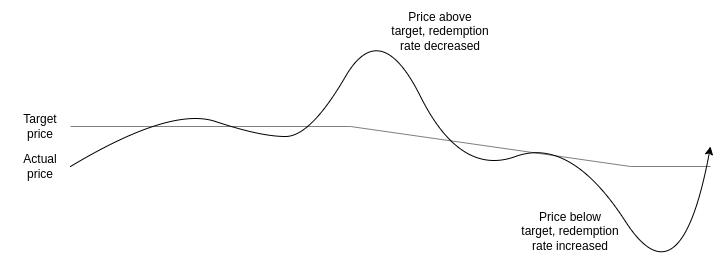

The diagram above was exported from draw.io. Its source (the exported page's mxGraphModel, read from the mxfile embedded in the PNG):
<mxGraphModel dx="1422" dy="672" grid="1" gridSize="10" guides="1" tooltips="1" connect="1" arrows="1" fold="1" page="1" pageScale="1" pageWidth="850" pageHeight="1100" math="0" shadow="0">
  <root>
    <mxCell id="0" />
    <mxCell id="1" parent="0" />
    <mxCell id="_cT-ToSyKGvrOGXirUhP-1" value="" style="endArrow=none;html=1;rounded=0;fillColor=#d5e8d4;strokeColor=#808080;" edge="1" parent="1">
      <mxGeometry width="50" height="50" relative="1" as="geometry">
        <mxPoint x="80" y="280" as="sourcePoint" />
        <mxPoint x="720" y="320" as="targetPoint" />
        <Array as="points">
          <mxPoint x="360" y="280" />
          <mxPoint x="640" y="320" />
        </Array>
      </mxGeometry>
    </mxCell>
    <mxCell id="_cT-ToSyKGvrOGXirUhP-2" value="Target&lt;br&gt;price" style="text;html=1;strokeColor=none;fillColor=none;align=center;verticalAlign=middle;whiteSpace=wrap;rounded=0;" vertex="1" parent="1">
      <mxGeometry x="20" y="260" width="60" height="40" as="geometry" />
    </mxCell>
    <mxCell id="_cT-ToSyKGvrOGXirUhP-3" value="" style="curved=1;endArrow=classic;html=1;rounded=0;" edge="1" parent="1">
      <mxGeometry width="50" height="50" relative="1" as="geometry">
        <mxPoint x="80" y="320" as="sourcePoint" />
        <mxPoint x="720" y="300" as="targetPoint" />
        <Array as="points">
          <mxPoint x="180" y="260" />
          <mxPoint x="270" y="290" />
          <mxPoint x="320" y="290" />
          <mxPoint x="390" y="170" />
          <mxPoint x="470" y="330" />
          <mxPoint x="580" y="290" />
          <mxPoint x="690" y="460" />
        </Array>
      </mxGeometry>
    </mxCell>
    <mxCell id="_cT-ToSyKGvrOGXirUhP-4" value="Price above target, redemption rate decreased" style="text;html=1;strokeColor=none;fillColor=none;align=center;verticalAlign=middle;whiteSpace=wrap;rounded=0;" vertex="1" parent="1">
      <mxGeometry x="400" y="170" width="100" height="30" as="geometry" />
    </mxCell>
    <mxCell id="_cT-ToSyKGvrOGXirUhP-7" value="Price below target, redemption rate increased" style="text;html=1;strokeColor=none;fillColor=none;align=center;verticalAlign=middle;whiteSpace=wrap;rounded=0;" vertex="1" parent="1">
      <mxGeometry x="530" y="370" width="100" height="30" as="geometry" />
    </mxCell>
    <mxCell id="_cT-ToSyKGvrOGXirUhP-8" value="Actual&lt;br&gt;price" style="text;html=1;strokeColor=none;fillColor=none;align=center;verticalAlign=middle;whiteSpace=wrap;rounded=0;" vertex="1" parent="1">
      <mxGeometry x="20" y="300" width="60" height="40" as="geometry" />
    </mxCell>
  </root>
</mxGraphModel>